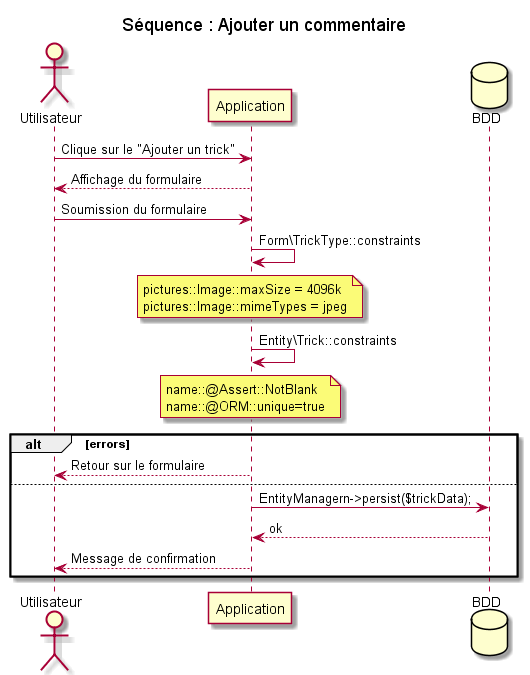

The diagram above was rendered by PlantUML. Its source (embedded in the PNG):
@startuml
title Séquence : Ajouter un commentaire
actor Utilisateur
participant Application
database BDD
Utilisateur -> Application : Clique sur le "Ajouter un trick"
Application --> Utilisateur : Affichage du formulaire
Utilisateur -> Application : Soumission du formulaire
Application -> Application : Form\TrickType::constraints
note over Application
pictures::Image::maxSize = 4096k
pictures::Image::mimeTypes = jpeg
end note
Application -> Application : Entity\Trick::constraints
note over Application
name::@Assert::NotBlank
name::@ORM::unique=true
end note
alt errors
Application --> Utilisateur : Retour sur le formulaire
else
Application -> BDD : EntityManagern->persist($trickData);
BDD --> Application : ok
Application --> Utilisateur : Message de confirmation
end
@enduml